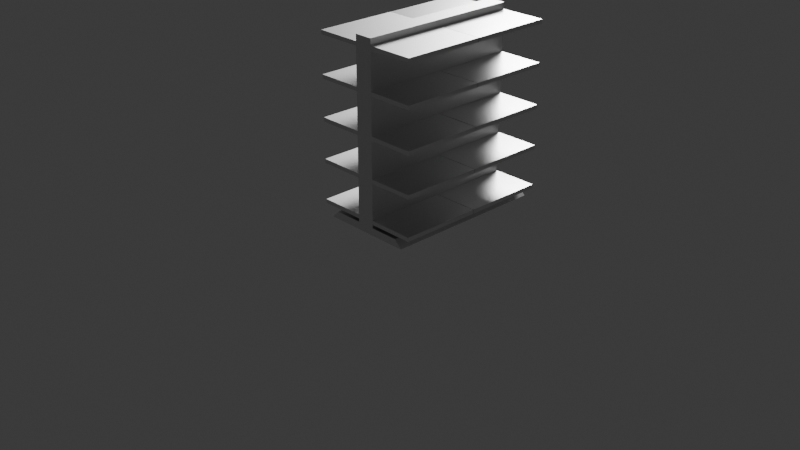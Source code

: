 # Source: shelf.blend  (saved by Blender 4.2.66; exported with 4.5.12 LTS)
import bpy
from mathutils import Matrix  # noqa: F401  (used for matrix-valued properties, if any)

bpy.ops.wm.read_factory_settings(use_empty=True)
scene = bpy.context.scene
scene.name = 'Scene'

# ---- collections
col_collection = bpy.data.collections.new('Collection'); scene.collection.children.link(col_collection)

# ---- materials (node trees are filled in below, after node groups)
mat_material_001 = bpy.data.materials.new('Material.001')
mat_material_002 = bpy.data.materials.new('Material.002')
mat_material_003 = bpy.data.materials.new('Material.003')

# ---- material node trees
mat_material_001.use_nodes = True; mat_material_001.node_tree.nodes.clear()
_N = mat_material_001.node_tree.nodes; _L = mat_material_001.node_tree.links
n0 = _N.new('ShaderNodeBsdfPrincipled'); n0.name = 'Principled BSDF'; n0.location = (46, 144)
n0.inputs[1].default_value = 0.7227
n0.inputs[2].default_value = 0.4
n1 = _N.new('ShaderNodeOutputMaterial'); n1.name = 'Material Output'; n1.location = (579, 292)
n2 = _N.new('ShaderNodeBsdfAnisotropic'); n2.name = 'Glossy BSDF'; n2.location = (83, 383)
n3 = _N.new('ShaderNodeMixShader'); n3.name = 'Mix Shader'; n3.location = (382, 271)
_L.new(n3.outputs[0], n1.inputs[0])
_L.new(n0.outputs[0], n3.inputs[1])
_L.new(n2.outputs[0], n3.inputs[2])
n1.is_active_output = True
mat_material_002.use_nodes = True; mat_material_002.node_tree.nodes.clear()
_N = mat_material_002.node_tree.nodes; _L = mat_material_002.node_tree.links
n0 = _N.new('ShaderNodeBsdfPrincipled'); n0.name = 'Principled BSDF.001'; n0.location = (83, 184)
n0.inputs[1].default_value = 0.7227
n0.inputs[2].default_value = 0.4
n1 = _N.new('ShaderNodeOutputMaterial'); n1.name = 'Material Output.001'; n1.location = (615, 332)
n2 = _N.new('ShaderNodeBsdfAnisotropic'); n2.name = 'Glossy BSDF'; n2.location = (120, 424)
n3 = _N.new('ShaderNodeMixShader'); n3.name = 'Mix Shader'; n3.location = (418, 311)
_L.new(n3.outputs[0], n1.inputs[0])
_L.new(n0.outputs[0], n3.inputs[1])
_L.new(n2.outputs[0], n3.inputs[2])
n1.is_active_output = True
mat_material_003.use_nodes = True; mat_material_003.node_tree.nodes.clear()
_N = mat_material_003.node_tree.nodes; _L = mat_material_003.node_tree.links
n0 = _N.new('ShaderNodeBsdfPrincipled'); n0.name = 'Principled BSDF'; n0.location = (-2, 181)
n0.inputs[1].default_value = 0.7227
n0.inputs[2].default_value = 0.4
n1 = _N.new('ShaderNodeOutputMaterial'); n1.name = 'Material Output'; n1.location = (530, 329)
n2 = _N.new('ShaderNodeBsdfAnisotropic'); n2.name = 'Glossy BSDF'; n2.location = (35, 420)
n2.inputs[1].default_value = 0.2846
n3 = _N.new('ShaderNodeMixShader'); n3.name = 'Mix Shader'; n3.location = (334, 308)
_L.new(n3.outputs[0], n1.inputs[0])
_L.new(n0.outputs[0], n3.inputs[1])
_L.new(n2.outputs[0], n3.inputs[2])
n1.is_active_output = True

# ---- world
world_world = bpy.data.worlds.new('World'); scene.world = world_world
world_world.use_nodes = True; world_world.node_tree.nodes.clear()
_N = world_world.node_tree.nodes; _L = world_world.node_tree.links
n0 = _N.new('ShaderNodeOutputWorld'); n0.name = 'World Output'; n0.location = (300, 300)
n1 = _N.new('ShaderNodeBackground'); n1.name = 'Background'; n1.location = (10, 300)
n1.inputs[0].default_value = (0.05088, 0.05088, 0.05088, 1.0)
_L.new(n1.outputs[0], n0.inputs[0])
n0.is_active_output = True
world_world.color = (0.05088, 0.05088, 0.05088)
world_world.sun_shadow_jitter_overblur = 0.0

# ---- cameras
cam_camera = bpy.data.cameras.new('Camera')
cam_camera.clip_end = 100.0
cam_camera.ortho_scale = 7.314

# ---- lights
light_light = bpy.data.lights.new('Light', 'POINT')
light_light.energy = 5000.0
light_light.shadow_soft_size = 1.732

# ---- meshes
me_cube_003 = bpy.data.meshes.new('Cube.003')
me_cube_003.from_pydata([(-1.0, -1.0, -1.0), (-1.0, -1.0, 1.0), (-1.0, 1.0, -1.0), (-1.0, 1.0, 1.0), (1.0, -1.0, -1.0), (1.0, -1.0, 1.0), (1.0, 1.0, -1.0), (1.0, 1.0, 1.0), (-1.0, -1.0, -0.9188), (-1.0, 1.0, -0.9188), (1.0, 1.0, -0.9188), (1.0, -1.0, -0.9188), (5.0, 1.0, -1.0), (5.0, -1.0, -1.0), (4.176, 1.0, -0.9188), (5.0, 1.0, -1.0), (5.0, -1.0, -1.0), (4.176, -1.0, -0.9188)], [], [(8, 1, 3, 9), (9, 3, 7, 10), (10, 7, 5, 11), (11, 5, 1, 8), (2, 6, 4, 0), (7, 3, 1, 5), (4, 11, 8, 0), (11, 4, 13, 16, 17), (2, 9, 10, 6), (0, 8, 9, 2), (10, 11, 17, 14), (6, 10, 14, 15, 12), (4, 6, 12, 13), (14, 17, 16, 15), (12, 15, 16, 13)])
_uv = me_cube_003.uv_layers.new(name='UVMap')
_uv.uv.foreach_set('vector', [0.3851, 0.0, 0.625, 0.0, 0.625, 0.25, 0.3851, 0.25, 0.3851, 0.25, 0.625, 0.25, 0.625, 0.5, 0.3851, 0.5, 0.3851, 0.5, 0.625, 0.5, 0.625, 0.75, 0.3851, 0.75, 0.3851, 0.75, 0.625, 0.75, 0.625, 1.0, 0.3851, 1.0, 0.125, 0.5, 0.375, 0.5, 0.375, 0.75, 0.125, 0.75, 0.625, 0.5, 0.875, 0.5, 0.875, 0.75, 0.625, 0.75, 0.375, 0.75, 0.3851, 0.75, 0.3851, 1.0, 0.375, 1.0, 0.3851, 0.75, 0.375, 0.75, 0.375, 0.75, 0.375, 0.75, 0.3851, 0.75, 0.375, 0.25, 0.3851, 0.25, 0.3851, 0.5, 0.375, 0.5, 0.375, 0.0, 0.3851, 0.0, 0.3851, 0.25, 0.375, 0.25, 0.3851, 0.5, 0.3851, 0.75, 0.3851, 0.75, 0.3851, 0.5, 0.375, 0.5, 0.3851, 0.5, 0.3851, 0.5, 0.375, 0.5, 0.375, 0.5, 0.375, 0.75, 0.375, 0.5, 0.375, 0.5, 0.375, 0.75, 0.3851, 0.5, 0.3851, 0.75, 0.375, 0.75, 0.375, 0.5, 0.375, 0.5, 0.375, 0.5, 0.375, 0.75, 0.375, 0.75])
me_cube_003.materials.append(mat_material_001)
me_cube_003.update()
me_cube_003.normals_split_custom_set([tuple(v) for v in zip(*[iter([-1.0, 0.0, 0.0, -1.0, 0.0, 0.0, -1.0, 0.0, 0.0, -1.0, 0.0, 0.0, 0.0, 1.0, 0.0, 0.0, 1.0, 0.0, 0.0, 1.0, 0.0, 0.0, 1.0, 0.0, 1.0, 0.0, 0.0, 1.0, 0.0, 0.0, 1.0, 0.0, 0.0, 1.0, 0.0, 0.0, 0.0, -1.0, 0.0, 0.0, -1.0, 0.0, 0.0, -1.0, 0.0, 0.0, -1.0, 0.0, 0.0, 0.0, -1.0, 0.0, 0.0, -1.0, 0.0, 0.0, -1.0, 0.0, 0.0, -1.0, 0.0, 0.0, 1.0, 0.0, 0.0, 1.0, 0.0, 0.0, 1.0, 0.0, 0.0, 1.0, 0.0, -1.0, 0.0, 0.0, -1.0, 0.0, 0.0, -1.0, 0.0, 0.0, -1.0, 0.0, 0.0, -1.0, 0.0, 0.0, -1.0, 0.0, 0.0, -1.0, 0.0, 0.0, -1.0, 0.0, 0.0, -1.0, 0.0, 0.0, 1.0, 0.0, 0.0, 1.0, 0.0, 0.0, 1.0, 0.0, 0.0, 1.0, 0.0, -1.0, 0.0, 0.0, -1.0, 0.0, 0.0, -1.0, 0.0, 0.0, -1.0, 0.0, 0.0, 0.0, 0.0, 1.0, 0.0, 0.0, 1.0, 0.0, 0.0, 1.0, 0.0, 0.0, 1.0, 0.0, 1.0, 0.0, 0.0, 1.0, 0.0, 0.0, 1.0, 0.0, 0.0, 1.0, 0.0, 0.0, 1.0, 0.0, 0.0, 0.0, -1.0, 0.0, 0.0, -1.0, 0.0, 0.0, -1.0, 0.0, 0.0, -1.0, 0.09802, 0.0, 0.9952, 0.09802, 0.0, 0.9952, 0.09802, 0.0, 0.9952, 0.09802, 0.0, 0.9952, 0.0, 0.0, 1.0, 0.0, 0.0, 1.0, 0.0, 0.0, 1.0, 0.0, 0.0, 1.0])] * 3)])
me_cube_005 = bpy.data.meshes.new('Cube.005')
me_cube_005.from_pydata([(0.09918, -0.4486, 0.4893), (0.09918, -0.4486, 0.5335), (0.09918, 0.4462, 0.4893), (0.09918, 0.4462, 0.5335), (0.5997, -0.4486, 0.4893), (0.5997, -0.4486, 0.5335), (0.5997, 0.4462, 0.4893), (0.5997, 0.4462, 0.5335)], [], [(0, 1, 3, 2), (2, 3, 7, 6), (6, 7, 5, 4), (4, 5, 1, 0), (2, 6, 4, 0), (7, 3, 1, 5)])
_uv = me_cube_005.uv_layers.new(name='UVMap')
_uv.uv.foreach_set('vector', [0.375, 0.0, 0.625, 0.0, 0.625, 0.25, 0.375, 0.25, 0.375, 0.25, 0.625, 0.25, 0.625, 0.5, 0.375, 0.5, 0.375, 0.5, 0.625, 0.5, 0.625, 0.75, 0.375, 0.75, 0.375, 0.75, 0.625, 0.75, 0.625, 1.0, 0.375, 1.0, 0.125, 0.5, 0.375, 0.5, 0.375, 0.75, 0.125, 0.75, 0.625, 0.5, 0.875, 0.5, 0.875, 0.75, 0.625, 0.75])
me_cube_005.materials.append(mat_material_002)
me_cube_005.update()
me_cube_006 = bpy.data.meshes.new('Cube.006')
me_cube_006.from_pydata([(0.09918, -0.4486, 0.4893), (0.09918, -0.4486, 0.5335), (0.09918, 0.4462, 0.4893), (0.09918, 0.4462, 0.5335), (0.5997, -0.4486, 0.4893), (0.5997, -0.4486, 0.5335), (0.5997, 0.4462, 0.4893), (0.5997, 0.4462, 0.5335)], [], [(0, 1, 3, 2), (2, 3, 7, 6), (6, 7, 5, 4), (4, 5, 1, 0), (2, 6, 4, 0), (7, 3, 1, 5)])
_uv = me_cube_006.uv_layers.new(name='UVMap')
_uv.uv.foreach_set('vector', [0.375, 0.0, 0.625, 0.0, 0.625, 0.25, 0.375, 0.25, 0.375, 0.25, 0.625, 0.25, 0.625, 0.5, 0.375, 0.5, 0.375, 0.5, 0.625, 0.5, 0.625, 0.75, 0.375, 0.75, 0.375, 0.75, 0.625, 0.75, 0.625, 1.0, 0.375, 1.0, 0.125, 0.5, 0.375, 0.5, 0.375, 0.75, 0.125, 0.75, 0.625, 0.5, 0.875, 0.5, 0.875, 0.75, 0.625, 0.75])
me_cube_006.materials.append(mat_material_003)
me_cube_006.update()

# ---- objects
ob_light = bpy.data.objects.new('Light', light_light)
ob_camera = bpy.data.objects.new('Camera', cam_camera)
ob_cube = bpy.data.objects.new('Cube', me_cube_003)
ob_cube_001 = bpy.data.objects.new('Cube.001', me_cube_005)
ob_cube_002 = bpy.data.objects.new('Cube.002', me_cube_006)

# ---- transforms, parenting, visibility, modifiers, constraints
ob_light.location = (-2.923, 6.498, 5.454)
ob_light.rotation_euler = (0.6503, 0.05522, 1.866)
ob_light.lock_rotations_4d = False
ob_light.empty_display_type = 'ARROWS'
ob_light.color = (0.0, 0.0, 0.0, 0.0)
ob_light.lineart.crease_threshold = 0.0
ob_camera.location = (7.359, -6.926, 4.958)
ob_camera.rotation_euler = (1.109, 0.0, 0.8149)
ob_camera.lock_rotations_4d = False
ob_camera.empty_display_type = 'ARROWS'
ob_camera.color = (0.0, 0.0, 0.0, 0.0)
ob_camera.display_type = 'WIRE'
ob_camera.lineart.crease_threshold = 0.0
ob_cube.location = (0.0, 0.0, 1.0)
ob_cube.scale = (0.1, 0.45, 1.0)
_m = ob_cube.modifiers.new('Mirror', 'MIRROR')
_m.use_axis = (True, True, False)
_m.use_bisect_axis = (True, True, False)
_m.use_mirror_merge = False
_m = ob_cube.modifiers.new('Array', 'ARRAY')
_m.relative_offset_displace = (0.0, 1.0, 0.0)
ob_cube_001.parent = ob_cube
ob_cube_001.matrix_parent_inverse = Matrix(((10.0, -0.0, 0.0, -0.0), (-0.0, 2.222, -0.0, 0.0), (0.0, -0.0, 1.0, -1.0), (-0.0, 0.0, -0.0, 1.0)))
ob_cube_001.location = (0.0, 0.0, -0.3719)
_m = ob_cube_001.modifiers.new('Mirror', 'MIRROR')
_m = ob_cube_001.modifiers.new('Array', 'ARRAY')
_m.count = 5
_m.relative_offset_displace = (0.0, 0.0, 10.0)
ob_cube_002.parent = ob_cube
ob_cube_002.matrix_parent_inverse = Matrix(((10.0, -0.0, 0.0, -0.0), (-0.0, 2.222, -0.0, 0.0), (0.0, -0.0, 1.0, -1.0), (-0.0, 0.0, -0.0, 1.0)))
ob_cube_002.location = (0.0, 0.9012, -0.3719)
_m = ob_cube_002.modifiers.new('Mirror', 'MIRROR')
_m = ob_cube_002.modifiers.new('Array', 'ARRAY')
_m.count = 5
_m.relative_offset_displace = (0.0, 0.0, 10.0)

# ---- collection membership
col_collection.objects.link(ob_light)
col_collection.objects.link(ob_camera)
col_collection.objects.link(ob_cube)
col_collection.objects.link(ob_cube_001)
col_collection.objects.link(ob_cube_002)

# ---- scene / render settings (as saved in the file)
scene.camera = ob_camera
scene.frame_start = 1; scene.frame_end = 250; scene.frame_set(1)
scene.render.engine = 'CYCLES'
bpy.context.view_layer.update()
